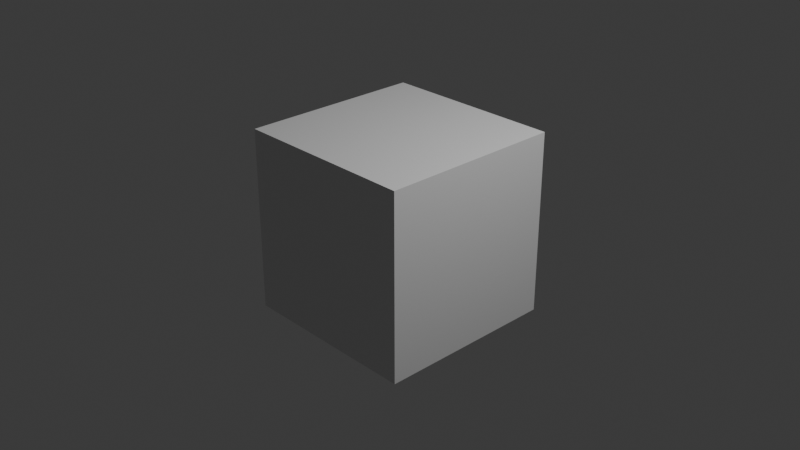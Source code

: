 # Source: actions.blend  (saved by Blender 5.0.119; exported with 4.5.12 LTS)
import bpy
from mathutils import Matrix  # noqa: F401  (used for matrix-valued properties, if any)

bpy.ops.wm.read_factory_settings(use_empty=True)
scene = bpy.context.scene
scene.name = 'Scene'

# ---- collections
col_collection = bpy.data.collections.new('Collection'); scene.collection.children.link(col_collection)

# ---- materials (node trees are filled in below, after node groups)
mat_material = bpy.data.materials.new('Material')
mat_material.alpha_threshold = 0.0
mat_material.use_backface_culling_lightprobe_volume = False
mat_material.roughness = 0.5
mat_material.line_color = (0.0, 0.0, 0.0, 1.0)

# ---- material node trees
mat_material.use_nodes = True; mat_material.node_tree.nodes.clear()
_N = mat_material.node_tree.nodes; _L = mat_material.node_tree.links
n0 = _N.new('ShaderNodeOutputMaterial'); n0.name = 'Material Output'; n0.location = (200, 100)
n1 = _N.new('ShaderNodeBsdfPrincipled'); n1.name = 'Principled BSDF'; n1.location = (-200, 100)
_L.new(n1.outputs[0], n0.inputs[0])
n0.is_active_output = True

# ---- world
world_world = bpy.data.worlds.new('World'); scene.world = world_world
world_world.use_nodes = True; world_world.node_tree.nodes.clear()
_N = world_world.node_tree.nodes; _L = world_world.node_tree.links
n0 = _N.new('ShaderNodeOutputWorld'); n0.name = 'World Output'; n0.location = (200, 100)
n1 = _N.new('ShaderNodeBackground'); n1.name = 'Background'; n1.location = (-200, 100)
n1.inputs[0].default_value = (0.05088, 0.05088, 0.05088, 1.0)
_L.new(n1.outputs[0], n0.inputs[0])
n0.is_active_output = True
world_world.color = (0.05088, 0.05088, 0.05088)
world_world.sun_shadow_jitter_overblur = 0.0

# ---- cameras
cam_camera = bpy.data.cameras.new('Camera')
cam_camera.clip_end = 100.0
cam_camera.ortho_scale = 7.314

# ---- lights
light_light = bpy.data.lights.new('Light', 'POINT')
light_light.energy = 1000.0
light_light.shadow_soft_size = 0.1

# ---- meshes
me_cube = bpy.data.meshes.new('Cube')
me_cube.from_pydata([(1.0, 1.0, 1.0), (1.0, 1.0, -1.0), (1.0, -1.0, 1.0), (1.0, -1.0, -1.0), (-1.0, 1.0, 1.0), (-1.0, 1.0, -1.0), (-1.0, -1.0, 1.0), (-1.0, -1.0, -1.0)], [], [(0, 4, 6, 2), (3, 2, 6, 7), (7, 6, 4, 5), (5, 1, 3, 7), (1, 0, 2, 3), (5, 4, 0, 1)])
_uv = me_cube.uv_layers.new(name='UVMap')
_uv.uv.foreach_set('vector', [0.625, 0.5, 0.875, 0.5, 0.875, 0.75, 0.625, 0.75, 0.375, 0.75, 0.625, 0.75, 0.625, 1.0, 0.375, 1.0, 0.375, 0.0, 0.625, 0.0, 0.625, 0.25, 0.375, 0.25, 0.125, 0.5, 0.375, 0.5, 0.375, 0.75, 0.125, 0.75, 0.375, 0.5, 0.625, 0.5, 0.625, 0.75, 0.375, 0.75, 0.375, 0.25, 0.625, 0.25, 0.625, 0.5, 0.375, 0.5])
me_cube.materials.append(mat_material)
me_cube.use_mirror_vertex_groups = False
me_cube.update()

# ---- objects
ob_cube = bpy.data.objects.new('Cube', me_cube)
ob_light = bpy.data.objects.new('Light', light_light)
ob_camera = bpy.data.objects.new('Camera', cam_camera)

# ---- transforms, parenting, visibility, modifiers, constraints
ob_cube.location = (0.0, 0.0, 0.0)
ob_cube.lock_rotations_4d = False
ob_cube.empty_display_type = 'ARROWS'
ob_cube.lineart.crease_threshold = 0.0
ob_light.location = (4.076, 1.005, 5.904)
ob_light.rotation_euler = (0.6503, 0.05522, 1.866)
ob_light.lock_rotations_4d = False
ob_light.empty_display_type = 'ARROWS'
ob_light.color = (0.0, 0.0, 0.0, 0.0)
ob_light.lineart.crease_threshold = 0.0
ob_camera.location = (7.359, -6.926, 5.0)
ob_camera.rotation_euler = (1.109, 0.0, 0.8149)
ob_camera.lock_rotations_4d = False
ob_camera.empty_display_type = 'ARROWS'
ob_camera.color = (0.0, 0.0, 0.0, 0.0)
ob_camera.display_type = 'WIRE'
ob_camera.lineart.crease_threshold = 0.0

# ---- collection membership
col_collection.objects.link(ob_cube)
col_collection.objects.link(ob_light)
col_collection.objects.link(ob_camera)

# ---- scene / render settings (as saved in the file)
scene.camera = ob_camera
scene.frame_start = 1; scene.frame_end = 250; scene.frame_set(1)
scene.render.engine = 'BLENDER_EEVEE_NEXT'
scene.render.bake_bias = 0.0
scene.render.bake_samples = 0
scene.cycles.sampling_pattern = 'TABULATED_SOBOL'
scene.eevee.use_volume_custom_range = False
bpy.context.view_layer.update()
